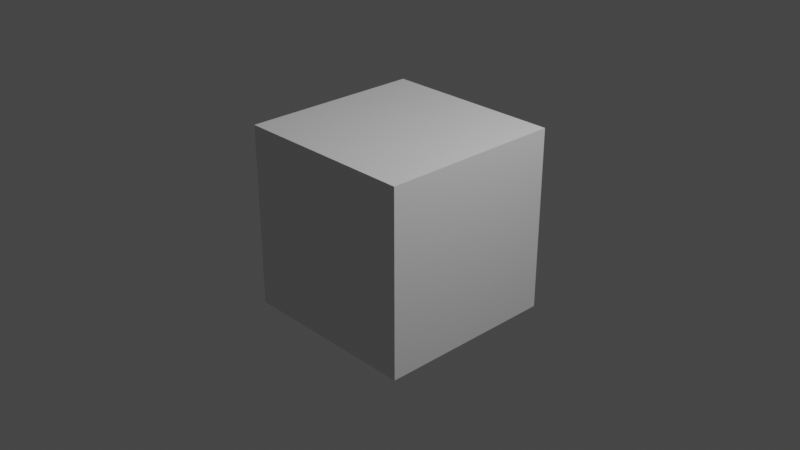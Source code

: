 # Source: Fix_Normal.blend  (saved by Blender 2.83.18; exported with 4.5.12 LTS)
import bpy
from mathutils import Matrix  # noqa: F401  (used for matrix-valued properties, if any)

bpy.ops.wm.read_factory_settings(use_empty=True)
scene = bpy.context.scene
scene.name = 'Scene'

# ---- collections
col_collection = bpy.data.collections.new('Collection'); scene.collection.children.link(col_collection)

# ---- materials (node trees are filled in below, after node groups)
mat_material = bpy.data.materials.new('Material')
mat_material.alpha_threshold = 0.0
mat_material.use_transparent_shadow = False
mat_material.line_color = (0.0, 0.0, 0.0, 1.0)

# ---- node groups
ng_normal_map_fix = bpy.data.node_groups.new('Normal_Map_Fix', 'ShaderNodeTree')
_s = ng_normal_map_fix.interface.new_socket(name='Normal', in_out='OUTPUT', socket_type='NodeSocketVector')
_s.min_value = 0.0
_s.max_value = 0.0
_s = ng_normal_map_fix.interface.new_socket(name='Image', in_out='INPUT', socket_type='NodeSocketColor')
_s.default_value = (0.8, 0.8, 0.8, 1.0)
_N = ng_normal_map_fix.nodes; _L = ng_normal_map_fix.links
n0 = _N.new('ShaderNodeCombineColor'); n0.name = 'Combine RGB'; n0.location = (145, -24)
n1 = _N.new('NodeGroupOutput'); n1.name = 'Group Output'; n1.location = (535, 0)
n2 = _N.new('ShaderNodeSeparateColor'); n2.name = 'Separate RGB'; n2.location = (-335, -23)
n3 = _N.new('ShaderNodeValToRGB'); n3.name = 'ColorRamp'; n3.location = (-145, 24)
while len(n3.color_ramp.elements) > 1: n3.color_ramp.elements.remove(n3.color_ramp.elements[-1])
n3.color_ramp.elements[0].position = 0.0; n3.color_ramp.elements[0].color = (1.0, 1.0, 1.0, 1.0)
_e = n3.color_ramp.elements.new(1.0); _e.color = (0.0, 0.0, 0.0, 1.0)
n4 = _N.new('NodeGroupInput'); n4.name = 'Group Input'; n4.location = (-535, 0)
n5 = _N.new('ShaderNodeNormalMap'); n5.name = 'Normal Map'; n5.location = (335, -6)
_L.new(n2.outputs[0], n0.inputs[0])
_L.new(n2.outputs[2], n0.inputs[2])
_L.new(n2.outputs[1], n3.inputs[0])
_L.new(n3.outputs[0], n0.inputs[1])
_L.new(n0.outputs[0], n5.inputs[1])
_L.new(n4.outputs[0], n2.inputs[0])
_L.new(n5.outputs[0], n1.inputs[0])
n1.is_active_output = True

# ---- material node trees
mat_material.use_nodes = True; mat_material.node_tree.nodes.clear()
_N = mat_material.node_tree.nodes; _L = mat_material.node_tree.links
n0 = _N.new('ShaderNodeOutputMaterial'); n0.name = 'Material Output'; n0.location = (300, 300)
n1 = _N.new('ShaderNodeBsdfPrincipled'); n1.name = 'Principled BSDF'; n1.location = (10, 300)
n1.distribution = 'GGX'
n1.subsurface_method = 'BURLEY'
n1.inputs[2].default_value = 0.4
n1.inputs[3].default_value = 1.45
n1.inputs[27].default_value = (0.0, 0.0, 0.0, 1.0)
n1.inputs[28].default_value = 1.0
n2 = _N.new('ShaderNodeGroup'); n2.name = 'Normal_Map_Fix'; n2.location = (-904, -76)
n2.label = 'Normal'
n2.node_tree = ng_normal_map_fix
n2.inputs[0].default_value = (0.8, 0.8, 0.8, 1.0)
_L.new(n1.outputs[0], n0.inputs[0])
n0.is_active_output = True

# ---- world
world_world = bpy.data.worlds.new('World'); scene.world = world_world
world_world.use_nodes = True; world_world.node_tree.nodes.clear()
_N = world_world.node_tree.nodes; _L = world_world.node_tree.links
n0 = _N.new('ShaderNodeOutputWorld'); n0.name = 'World Output'; n0.location = (300, 300)
n1 = _N.new('ShaderNodeBackground'); n1.name = 'Background'; n1.location = (10, 300)
n1.inputs[0].default_value = (0.05088, 0.05088, 0.05088, 1.0)
_L.new(n1.outputs[0], n0.inputs[0])
n0.is_active_output = True
world_world.color = (0.05088, 0.05088, 0.05088)
world_world.use_sun_shadow = False
world_world.sun_shadow_jitter_overblur = 0.0

# ---- cameras
cam_camera = bpy.data.cameras.new('Camera')
cam_camera.clip_end = 100.0
cam_camera.ortho_scale = 7.314

# ---- lights
light_light = bpy.data.lights.new('Light', 'POINT')
light_light.transmission_factor = 0.0
light_light.energy = 1000.0
light_light.shadow_soft_size = 0.1
light_light.shadow_maximum_resolution = 0.006
light_light.use_absolute_resolution = True

# ---- meshes
me_cube = bpy.data.meshes.new('Cube')
me_cube.from_pydata([(1.0, 1.0, 1.0), (1.0, 1.0, -1.0), (1.0, -1.0, 1.0), (1.0, -1.0, -1.0), (-1.0, 1.0, 1.0), (-1.0, 1.0, -1.0), (-1.0, -1.0, 1.0), (-1.0, -1.0, -1.0)], [], [(0, 4, 6, 2), (3, 2, 6, 7), (7, 6, 4, 5), (5, 1, 3, 7), (1, 0, 2, 3), (5, 4, 0, 1)])
_uv = me_cube.uv_layers.new(name='UVMap')
_uv.uv.foreach_set('vector', [0.625, 0.5, 0.875, 0.5, 0.875, 0.75, 0.625, 0.75, 0.375, 0.75, 0.625, 0.75, 0.625, 1.0, 0.375, 1.0, 0.375, 0.0, 0.625, 0.0, 0.625, 0.25, 0.375, 0.25, 0.125, 0.5, 0.375, 0.5, 0.375, 0.75, 0.125, 0.75, 0.375, 0.5, 0.625, 0.5, 0.625, 0.75, 0.375, 0.75, 0.375, 0.25, 0.625, 0.25, 0.625, 0.5, 0.375, 0.5])
me_cube.materials.append(mat_material)
me_cube.use_remesh_preserve_volume = False
me_cube.use_remesh_preserve_attributes = False
me_cube.use_mirror_vertex_groups = False
me_cube.update()

# ---- objects
ob_cube = bpy.data.objects.new('Cube', me_cube)
ob_light = bpy.data.objects.new('Light', light_light)
ob_camera = bpy.data.objects.new('Camera', cam_camera)

# ---- transforms, parenting, visibility, modifiers, constraints
ob_cube.location = (0.0, 0.0, 0.0)
ob_cube.lock_rotations_4d = False
ob_cube.empty_display_type = 'ARROWS'
ob_cube.lineart.crease_threshold = 0.0
ob_light.location = (4.076, 1.005, 5.904)
ob_light.rotation_euler = (0.6503, 0.05522, 1.866)
ob_light.lock_rotations_4d = False
ob_light.empty_display_type = 'ARROWS'
ob_light.color = (0.0, 0.0, 0.0, 0.0)
ob_light.lineart.crease_threshold = 0.0
ob_camera.location = (7.359, -6.926, 4.958)
ob_camera.rotation_euler = (1.109, 0.0, 0.8149)
ob_camera.lock_rotations_4d = False
ob_camera.empty_display_type = 'ARROWS'
ob_camera.color = (0.0, 0.0, 0.0, 0.0)
ob_camera.display_type = 'WIRE'
ob_camera.lineart.crease_threshold = 0.0

# ---- collection membership
col_collection.objects.link(ob_cube)
col_collection.objects.link(ob_light)
col_collection.objects.link(ob_camera)

# ---- scene / render settings (as saved in the file)
scene.camera = ob_camera
scene.frame_start = 1; scene.frame_end = 250; scene.frame_set(1)
scene.render.engine = 'BLENDER_EEVEE_NEXT'
scene.cycles.use_denoising = False
scene.cycles.samples = 128
scene.cycles.sampling_pattern = 'TABULATED_SOBOL'
scene.cycles.use_adaptive_sampling = False
scene.cycles.use_light_tree = False
scene.view_settings.view_transform = 'Filmic'
bpy.context.view_layer.update()
